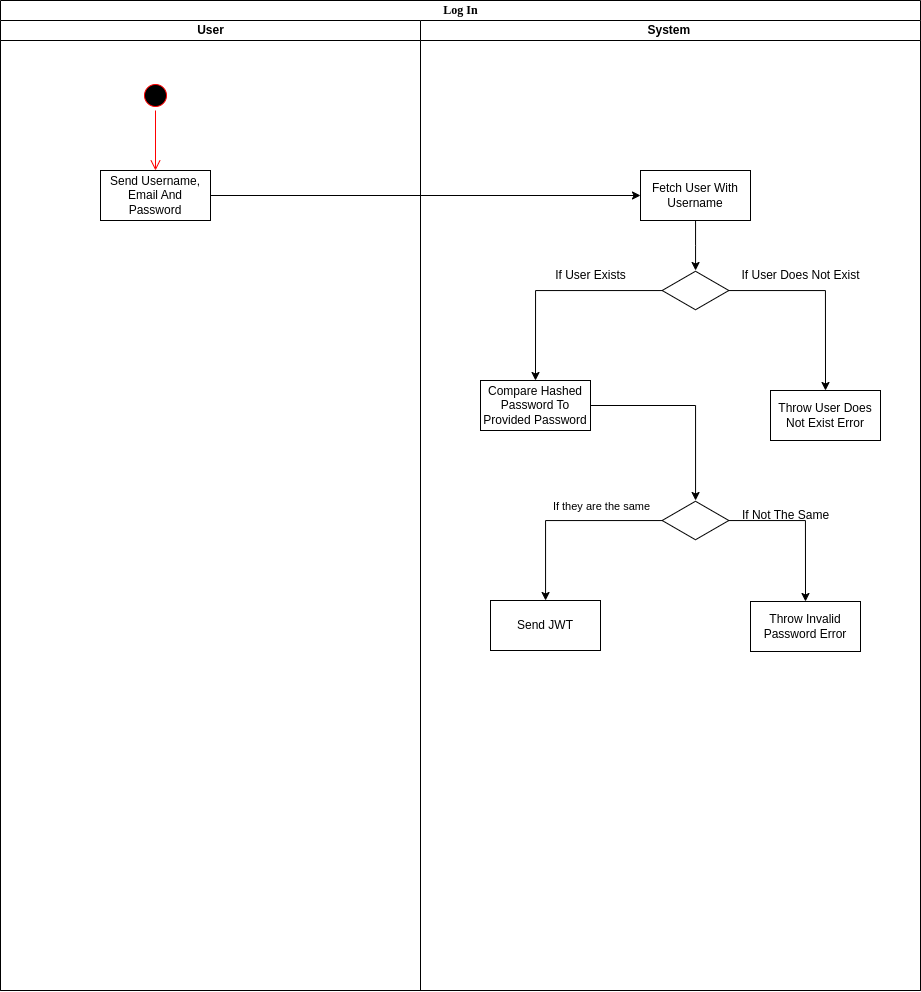

The diagram above was exported from draw.io. Its source (the exported page's mxGraphModel, read from the mxfile embedded in the PNG):
<mxGraphModel dx="1668" dy="851" grid="1" gridSize="10" guides="1" tooltips="1" connect="1" arrows="1" fold="1" page="1" pageScale="1" pageWidth="850" pageHeight="1100" background="none" math="0" shadow="0">
  <root>
    <mxCell id="0" />
    <mxCell id="1" parent="0" />
    <mxCell id="1c1d494c118603dd-1" value="Log In" style="swimlane;html=1;childLayout=stackLayout;startSize=20;rounded=0;shadow=0;comic=0;labelBackgroundColor=none;strokeWidth=1;fontFamily=Verdana;fontSize=12;align=center;" parent="1" vertex="1">
      <mxGeometry x="40" y="20" width="920" height="990" as="geometry" />
    </mxCell>
    <mxCell id="1c1d494c118603dd-2" value="User" style="swimlane;html=1;startSize=20;" parent="1c1d494c118603dd-1" vertex="1">
      <mxGeometry y="20" width="420" height="970" as="geometry" />
    </mxCell>
    <mxCell id="hpJuL8-1Km8r2hhfhIy--3" value="" style="ellipse;html=1;shape=startState;fillColor=#000000;strokeColor=#ff0000;" vertex="1" parent="1c1d494c118603dd-2">
      <mxGeometry x="140" y="60" width="30" height="30" as="geometry" />
    </mxCell>
    <mxCell id="hpJuL8-1Km8r2hhfhIy--4" value="" style="edgeStyle=orthogonalEdgeStyle;html=1;verticalAlign=bottom;endArrow=open;endSize=8;strokeColor=#ff0000;rounded=0;" edge="1" source="hpJuL8-1Km8r2hhfhIy--3" parent="1c1d494c118603dd-2">
      <mxGeometry relative="1" as="geometry">
        <mxPoint x="155" y="150" as="targetPoint" />
      </mxGeometry>
    </mxCell>
    <mxCell id="hpJuL8-1Km8r2hhfhIy--5" value="Send Username, Email And Password" style="html=1;whiteSpace=wrap;" vertex="1" parent="1c1d494c118603dd-2">
      <mxGeometry x="100" y="150" width="110" height="50" as="geometry" />
    </mxCell>
    <mxCell id="1c1d494c118603dd-3" value="System&amp;nbsp;" style="swimlane;html=1;startSize=20;" parent="1c1d494c118603dd-1" vertex="1">
      <mxGeometry x="420" y="20" width="500" height="970" as="geometry" />
    </mxCell>
    <mxCell id="hpJuL8-1Km8r2hhfhIy--9" style="edgeStyle=orthogonalEdgeStyle;rounded=0;orthogonalLoop=1;jettySize=auto;html=1;" edge="1" parent="1c1d494c118603dd-3" source="hpJuL8-1Km8r2hhfhIy--6" target="hpJuL8-1Km8r2hhfhIy--8">
      <mxGeometry relative="1" as="geometry" />
    </mxCell>
    <mxCell id="hpJuL8-1Km8r2hhfhIy--6" value="Fetch User With Username" style="html=1;whiteSpace=wrap;" vertex="1" parent="1c1d494c118603dd-3">
      <mxGeometry x="220" y="150" width="110" height="50" as="geometry" />
    </mxCell>
    <mxCell id="hpJuL8-1Km8r2hhfhIy--11" style="edgeStyle=orthogonalEdgeStyle;rounded=0;orthogonalLoop=1;jettySize=auto;html=1;entryX=0.5;entryY=0;entryDx=0;entryDy=0;" edge="1" parent="1c1d494c118603dd-3" source="hpJuL8-1Km8r2hhfhIy--8" target="hpJuL8-1Km8r2hhfhIy--10">
      <mxGeometry relative="1" as="geometry" />
    </mxCell>
    <mxCell id="hpJuL8-1Km8r2hhfhIy--13" style="edgeStyle=orthogonalEdgeStyle;rounded=0;orthogonalLoop=1;jettySize=auto;html=1;entryX=0.5;entryY=0;entryDx=0;entryDy=0;" edge="1" parent="1c1d494c118603dd-3" source="hpJuL8-1Km8r2hhfhIy--8" target="hpJuL8-1Km8r2hhfhIy--12">
      <mxGeometry relative="1" as="geometry" />
    </mxCell>
    <mxCell id="hpJuL8-1Km8r2hhfhIy--8" value="" style="html=1;whiteSpace=wrap;aspect=fixed;shape=isoRectangle;" vertex="1" parent="1c1d494c118603dd-3">
      <mxGeometry x="241.67" y="250" width="66.67" height="40" as="geometry" />
    </mxCell>
    <mxCell id="hpJuL8-1Km8r2hhfhIy--10" value="Throw User Does Not Exist Error" style="html=1;whiteSpace=wrap;" vertex="1" parent="1c1d494c118603dd-3">
      <mxGeometry x="350" y="370" width="110" height="50" as="geometry" />
    </mxCell>
    <mxCell id="hpJuL8-1Km8r2hhfhIy--17" style="edgeStyle=orthogonalEdgeStyle;rounded=0;orthogonalLoop=1;jettySize=auto;html=1;" edge="1" parent="1c1d494c118603dd-3" source="hpJuL8-1Km8r2hhfhIy--12" target="hpJuL8-1Km8r2hhfhIy--14">
      <mxGeometry relative="1" as="geometry" />
    </mxCell>
    <mxCell id="hpJuL8-1Km8r2hhfhIy--12" value="Compare Hashed Password To Provided Password" style="html=1;whiteSpace=wrap;" vertex="1" parent="1c1d494c118603dd-3">
      <mxGeometry x="60" y="360" width="110" height="50" as="geometry" />
    </mxCell>
    <mxCell id="hpJuL8-1Km8r2hhfhIy--16" style="edgeStyle=orthogonalEdgeStyle;rounded=0;orthogonalLoop=1;jettySize=auto;html=1;" edge="1" parent="1c1d494c118603dd-3" source="hpJuL8-1Km8r2hhfhIy--14" target="hpJuL8-1Km8r2hhfhIy--15">
      <mxGeometry relative="1" as="geometry" />
    </mxCell>
    <mxCell id="hpJuL8-1Km8r2hhfhIy--19" value="If they are the same" style="edgeLabel;html=1;align=center;verticalAlign=middle;resizable=0;points=[];" vertex="1" connectable="0" parent="hpJuL8-1Km8r2hhfhIy--16">
      <mxGeometry x="-0.5665" y="3" relative="1" as="geometry">
        <mxPoint x="-19" y="-18" as="offset" />
      </mxGeometry>
    </mxCell>
    <mxCell id="hpJuL8-1Km8r2hhfhIy--21" style="edgeStyle=orthogonalEdgeStyle;rounded=0;orthogonalLoop=1;jettySize=auto;html=1;entryX=0.5;entryY=0;entryDx=0;entryDy=0;" edge="1" parent="1c1d494c118603dd-3" source="hpJuL8-1Km8r2hhfhIy--14" target="hpJuL8-1Km8r2hhfhIy--20">
      <mxGeometry relative="1" as="geometry" />
    </mxCell>
    <mxCell id="hpJuL8-1Km8r2hhfhIy--14" value="" style="html=1;whiteSpace=wrap;aspect=fixed;shape=isoRectangle;" vertex="1" parent="1c1d494c118603dd-3">
      <mxGeometry x="241.65999999999997" y="480" width="66.67" height="40" as="geometry" />
    </mxCell>
    <mxCell id="hpJuL8-1Km8r2hhfhIy--15" value="Send JWT" style="html=1;whiteSpace=wrap;" vertex="1" parent="1c1d494c118603dd-3">
      <mxGeometry x="70" y="580" width="110" height="50" as="geometry" />
    </mxCell>
    <mxCell id="hpJuL8-1Km8r2hhfhIy--20" value="Throw Invalid Password Error" style="html=1;whiteSpace=wrap;" vertex="1" parent="1c1d494c118603dd-3">
      <mxGeometry x="330" y="581" width="110" height="50" as="geometry" />
    </mxCell>
    <mxCell id="hpJuL8-1Km8r2hhfhIy--22" value="If Not The Same" style="text;html=1;align=center;verticalAlign=middle;resizable=0;points=[];autosize=1;strokeColor=none;fillColor=none;" vertex="1" parent="1c1d494c118603dd-3">
      <mxGeometry x="310" y="480" width="110" height="30" as="geometry" />
    </mxCell>
    <mxCell id="hpJuL8-1Km8r2hhfhIy--23" value="If User Exists" style="text;html=1;align=center;verticalAlign=middle;resizable=0;points=[];autosize=1;strokeColor=none;fillColor=none;" vertex="1" parent="1c1d494c118603dd-3">
      <mxGeometry x="125" y="240" width="90" height="30" as="geometry" />
    </mxCell>
    <mxCell id="hpJuL8-1Km8r2hhfhIy--24" value="If User Does Not Exist" style="text;html=1;align=center;verticalAlign=middle;resizable=0;points=[];autosize=1;strokeColor=none;fillColor=none;" vertex="1" parent="1c1d494c118603dd-3">
      <mxGeometry x="310" y="240" width="140" height="30" as="geometry" />
    </mxCell>
    <mxCell id="hpJuL8-1Km8r2hhfhIy--7" style="edgeStyle=orthogonalEdgeStyle;rounded=0;orthogonalLoop=1;jettySize=auto;html=1;" edge="1" parent="1c1d494c118603dd-1" source="hpJuL8-1Km8r2hhfhIy--5" target="hpJuL8-1Km8r2hhfhIy--6">
      <mxGeometry relative="1" as="geometry" />
    </mxCell>
  </root>
</mxGraphModel>